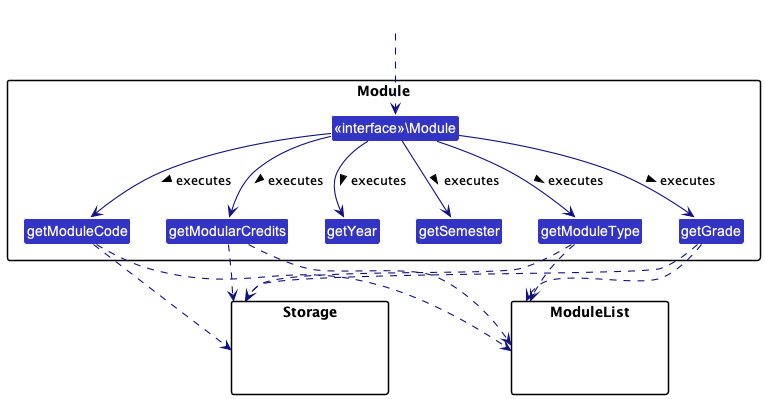

The diagram above was rendered by PlantUML. Its source (embedded in the PNG):
@startuml
!include style.puml
skinparam arrowThickness 1.1
skinparam arrowColor LOGIC_COLOR_T4
skinparam classBackgroundColor LOGIC_COLOR

package Module{



Class getModuleCode
Class getModularCredits
Class getYear
Class getSemester
Class getModuleType
Class getGrade


Class "<<interface>>\Module" as ModuleInterface
}


package Storage{
Class HiddenModel #FFFFFF
}

package ModuleList{
Class HiddenModel #FFFFFF
}

Class HiddenOutside #FFFFFF
HiddenOutside..> ModuleInterface

ModuleInterface --> getModuleCode : executes >
ModuleInterface --> getModularCredits : executes >
ModuleInterface --> getYear : executes >
ModuleInterface --> getSemester: executes >
ModuleInterface --> getModuleType : executes >
ModuleInterface --> getGrade : executes >


getModuleCode ..> ModuleList
getModularCredits ..> ModuleList
getModuleType ..> ModuleList
getGrade ..> ModuleList
getModuleCode ..> Storage
getModularCredits ..> Storage
getModuleType ..> Storage
getGrade ..> Storage





@enduml